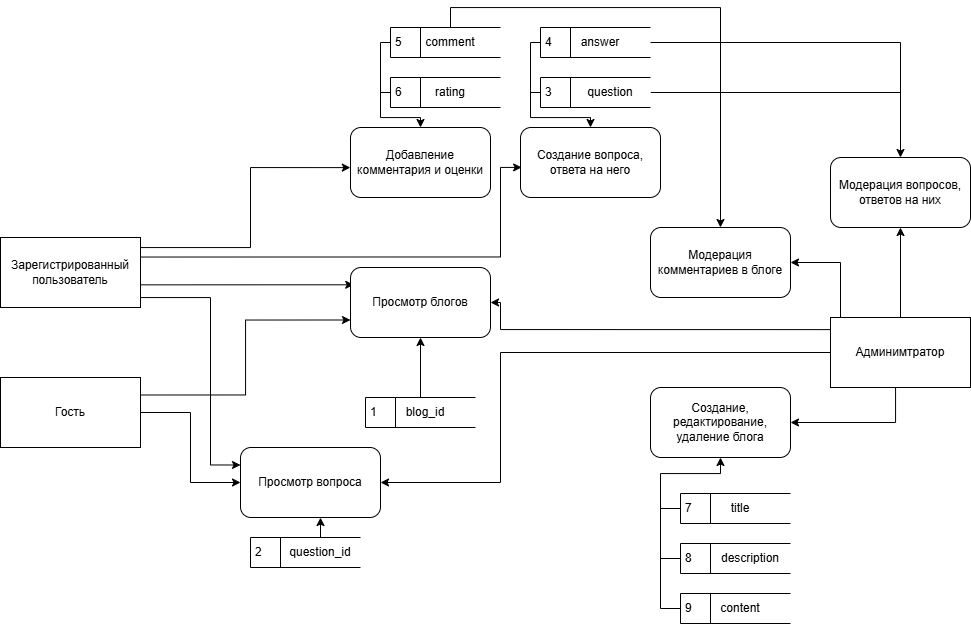

The diagram above was exported from draw.io. Its source (the exported page's mxGraphModel, read from the mxfile embedded in the PNG):
<mxGraphModel dx="1226" dy="661" grid="1" gridSize="10" guides="1" tooltips="1" connect="1" arrows="1" fold="1" page="1" pageScale="1" pageWidth="1169" pageHeight="827" math="0" shadow="0">
  <root>
    <mxCell id="0" />
    <mxCell id="1" parent="0" />
    <mxCell id="iD19RxIG-7md3nA6UZsq-10" style="edgeStyle=orthogonalEdgeStyle;rounded=0;orthogonalLoop=1;jettySize=auto;html=1;strokeWidth=1;flowAnimation=0;exitX=1;exitY=0.25;exitDx=0;exitDy=0;entryX=-0.001;entryY=0.573;entryDx=0;entryDy=0;entryPerimeter=0;" parent="1" source="iD19RxIG-7md3nA6UZsq-1" target="iD19RxIG-7md3nA6UZsq-9" edge="1">
      <mxGeometry relative="1" as="geometry">
        <mxPoint x="450" y="284" as="targetPoint" />
        <Array as="points">
          <mxPoint x="240" y="374" />
          <mxPoint x="350" y="374" />
          <mxPoint x="350" y="294" />
        </Array>
      </mxGeometry>
    </mxCell>
    <mxCell id="iD19RxIG-7md3nA6UZsq-11" style="edgeStyle=orthogonalEdgeStyle;rounded=0;orthogonalLoop=1;jettySize=auto;html=1;entryX=0.023;entryY=0.247;entryDx=0;entryDy=0;entryPerimeter=0;" parent="1" target="iD19RxIG-7md3nA6UZsq-4" edge="1">
      <mxGeometry relative="1" as="geometry">
        <mxPoint x="240" y="394" as="sourcePoint" />
        <mxPoint x="339.9999999999999" y="395.00999999999993" as="targetPoint" />
        <Array as="points">
          <mxPoint x="240" y="411" />
        </Array>
      </mxGeometry>
    </mxCell>
    <mxCell id="iD19RxIG-7md3nA6UZsq-15" style="edgeStyle=orthogonalEdgeStyle;rounded=0;orthogonalLoop=1;jettySize=auto;html=1;entryX=0;entryY=0.25;entryDx=0;entryDy=0;" parent="1" source="iD19RxIG-7md3nA6UZsq-1" target="iD19RxIG-7md3nA6UZsq-13" edge="1">
      <mxGeometry relative="1" as="geometry">
        <Array as="points">
          <mxPoint x="310" y="424" />
          <mxPoint x="310" y="591" />
        </Array>
      </mxGeometry>
    </mxCell>
    <mxCell id="iD19RxIG-7md3nA6UZsq-17" style="edgeStyle=orthogonalEdgeStyle;rounded=0;orthogonalLoop=1;jettySize=auto;html=1;exitX=0.996;exitY=0.279;exitDx=0;exitDy=0;exitPerimeter=0;entryX=0.008;entryY=0.57;entryDx=0;entryDy=0;entryPerimeter=0;" parent="1" source="iD19RxIG-7md3nA6UZsq-1" target="iD19RxIG-7md3nA6UZsq-16" edge="1">
      <mxGeometry relative="1" as="geometry">
        <mxPoint x="240" y="314" as="sourcePoint" />
        <mxPoint x="440" y="354" as="targetPoint" />
        <Array as="points">
          <mxPoint x="600" y="384" />
          <mxPoint x="600" y="294" />
        </Array>
      </mxGeometry>
    </mxCell>
    <mxCell id="iD19RxIG-7md3nA6UZsq-1" value="Зарегистрированный пользователь" style="html=1;dashed=0;whiteSpace=wrap;" parent="1" vertex="1">
      <mxGeometry x="100" y="364" width="140" height="70" as="geometry" />
    </mxCell>
    <mxCell id="iD19RxIG-7md3nA6UZsq-40" style="edgeStyle=orthogonalEdgeStyle;rounded=0;orthogonalLoop=1;jettySize=auto;html=1;entryX=1;entryY=0.5;entryDx=0;entryDy=0;exitX=0;exitY=0.173;exitDx=0;exitDy=0;exitPerimeter=0;" parent="1" source="iD19RxIG-7md3nA6UZsq-2" target="iD19RxIG-7md3nA6UZsq-4" edge="1">
      <mxGeometry relative="1" as="geometry">
        <Array as="points">
          <mxPoint x="600" y="456" />
          <mxPoint x="600" y="429" />
        </Array>
      </mxGeometry>
    </mxCell>
    <mxCell id="iD19RxIG-7md3nA6UZsq-45" style="edgeStyle=orthogonalEdgeStyle;rounded=0;orthogonalLoop=1;jettySize=auto;html=1;entryX=1;entryY=0.5;entryDx=0;entryDy=0;" parent="1" source="iD19RxIG-7md3nA6UZsq-2" target="iD19RxIG-7md3nA6UZsq-13" edge="1">
      <mxGeometry relative="1" as="geometry">
        <Array as="points">
          <mxPoint x="600" y="479" />
          <mxPoint x="600" y="609" />
        </Array>
      </mxGeometry>
    </mxCell>
    <mxCell id="iD19RxIG-7md3nA6UZsq-46" style="edgeStyle=orthogonalEdgeStyle;rounded=0;orthogonalLoop=1;jettySize=auto;html=1;entryX=1;entryY=0.5;entryDx=0;entryDy=0;" parent="1" source="iD19RxIG-7md3nA6UZsq-2" target="iD19RxIG-7md3nA6UZsq-25" edge="1">
      <mxGeometry relative="1" as="geometry">
        <Array as="points">
          <mxPoint x="940" y="389" />
        </Array>
      </mxGeometry>
    </mxCell>
    <mxCell id="iD19RxIG-7md3nA6UZsq-48" style="edgeStyle=orthogonalEdgeStyle;rounded=0;orthogonalLoop=1;jettySize=auto;html=1;entryX=0.5;entryY=1;entryDx=0;entryDy=0;" parent="1" source="iD19RxIG-7md3nA6UZsq-2" target="iD19RxIG-7md3nA6UZsq-26" edge="1">
      <mxGeometry relative="1" as="geometry" />
    </mxCell>
    <mxCell id="iD19RxIG-7md3nA6UZsq-51" style="edgeStyle=orthogonalEdgeStyle;rounded=0;orthogonalLoop=1;jettySize=auto;html=1;entryX=1;entryY=0.5;entryDx=0;entryDy=0;" parent="1" source="iD19RxIG-7md3nA6UZsq-2" target="iD19RxIG-7md3nA6UZsq-7" edge="1">
      <mxGeometry relative="1" as="geometry">
        <Array as="points">
          <mxPoint x="995" y="549" />
        </Array>
      </mxGeometry>
    </mxCell>
    <mxCell id="iD19RxIG-7md3nA6UZsq-2" value="Админимтратор" style="html=1;dashed=0;whiteSpace=wrap;" parent="1" vertex="1">
      <mxGeometry x="930" y="444" width="140" height="70" as="geometry" />
    </mxCell>
    <mxCell id="iD19RxIG-7md3nA6UZsq-12" style="edgeStyle=orthogonalEdgeStyle;rounded=0;orthogonalLoop=1;jettySize=auto;html=1;entryX=0;entryY=0.75;entryDx=0;entryDy=0;exitX=1;exitY=0.25;exitDx=0;exitDy=0;" parent="1" source="iD19RxIG-7md3nA6UZsq-3" target="iD19RxIG-7md3nA6UZsq-4" edge="1">
      <mxGeometry relative="1" as="geometry" />
    </mxCell>
    <mxCell id="iD19RxIG-7md3nA6UZsq-14" style="edgeStyle=orthogonalEdgeStyle;rounded=0;orthogonalLoop=1;jettySize=auto;html=1;entryX=0;entryY=0.5;entryDx=0;entryDy=0;" parent="1" source="iD19RxIG-7md3nA6UZsq-3" target="iD19RxIG-7md3nA6UZsq-13" edge="1">
      <mxGeometry relative="1" as="geometry" />
    </mxCell>
    <mxCell id="iD19RxIG-7md3nA6UZsq-3" value="Гость" style="html=1;dashed=0;whiteSpace=wrap;" parent="1" vertex="1">
      <mxGeometry x="100" y="504" width="140" height="70" as="geometry" />
    </mxCell>
    <mxCell id="iD19RxIG-7md3nA6UZsq-4" value="Просмотр блогов" style="rounded=1;whiteSpace=wrap;html=1;" parent="1" vertex="1">
      <mxGeometry x="450" y="394" width="140" height="70" as="geometry" />
    </mxCell>
    <mxCell id="iD19RxIG-7md3nA6UZsq-7" value="Создание, редактирование, удаление блога" style="rounded=1;whiteSpace=wrap;html=1;" parent="1" vertex="1">
      <mxGeometry x="750" y="514" width="140" height="70" as="geometry" />
    </mxCell>
    <mxCell id="iD19RxIG-7md3nA6UZsq-9" value="Добавление комментария и оценки" style="rounded=1;whiteSpace=wrap;html=1;" parent="1" vertex="1">
      <mxGeometry x="450" y="254" width="140" height="70" as="geometry" />
    </mxCell>
    <mxCell id="iD19RxIG-7md3nA6UZsq-13" value="Просмотр вопроса" style="rounded=1;whiteSpace=wrap;html=1;" parent="1" vertex="1">
      <mxGeometry x="340" y="574" width="140" height="70" as="geometry" />
    </mxCell>
    <mxCell id="iD19RxIG-7md3nA6UZsq-16" value="Создание вопроса, ответа на него" style="rounded=1;whiteSpace=wrap;html=1;" parent="1" vertex="1">
      <mxGeometry x="620" y="254" width="140" height="70" as="geometry" />
    </mxCell>
    <mxCell id="DcRuyUyVqODYVJJy-fKT-2" style="edgeStyle=orthogonalEdgeStyle;rounded=0;orthogonalLoop=1;jettySize=auto;html=1;entryX=0.5;entryY=1;entryDx=0;entryDy=0;" edge="1" parent="1" source="iD19RxIG-7md3nA6UZsq-19" target="iD19RxIG-7md3nA6UZsq-4">
      <mxGeometry relative="1" as="geometry" />
    </mxCell>
    <mxCell id="iD19RxIG-7md3nA6UZsq-19" value="1" style="html=1;dashed=0;whiteSpace=wrap;shape=mxgraph.dfd.dataStoreID;align=left;spacingLeft=3;points=[[0,0],[0.5,0],[1,0],[0,0.5],[1,0.5],[0,1],[0.5,1],[1,1]];" parent="1" vertex="1">
      <mxGeometry x="465" y="524" width="110" height="30" as="geometry" />
    </mxCell>
    <mxCell id="iD19RxIG-7md3nA6UZsq-21" value="blog_id" style="text;html=1;align=center;verticalAlign=middle;whiteSpace=wrap;rounded=0;" parent="1" vertex="1">
      <mxGeometry x="495" y="524" width="60" height="30" as="geometry" />
    </mxCell>
    <mxCell id="iD19RxIG-7md3nA6UZsq-22" value="2" style="html=1;dashed=0;whiteSpace=wrap;shape=mxgraph.dfd.dataStoreID;align=left;spacingLeft=3;points=[[0,0],[0.5,0],[1,0],[0,0.5],[1,0.5],[0,1],[0.5,1],[1,1]];" parent="1" vertex="1">
      <mxGeometry x="350" y="664" width="110" height="30" as="geometry" />
    </mxCell>
    <mxCell id="iD19RxIG-7md3nA6UZsq-23" value="question_id" style="text;html=1;align=center;verticalAlign=middle;whiteSpace=wrap;rounded=0;" parent="1" vertex="1">
      <mxGeometry x="390" y="664" width="60" height="30" as="geometry" />
    </mxCell>
    <mxCell id="iD19RxIG-7md3nA6UZsq-25" value="Модерация комментариев в блоге" style="rounded=1;whiteSpace=wrap;html=1;" parent="1" vertex="1">
      <mxGeometry x="750" y="354" width="140" height="70" as="geometry" />
    </mxCell>
    <mxCell id="iD19RxIG-7md3nA6UZsq-26" value="Модерация вопросов, ответов на них" style="rounded=1;whiteSpace=wrap;html=1;" parent="1" vertex="1">
      <mxGeometry x="930" y="284" width="140" height="70" as="geometry" />
    </mxCell>
    <mxCell id="iD19RxIG-7md3nA6UZsq-32" style="edgeStyle=orthogonalEdgeStyle;rounded=0;orthogonalLoop=1;jettySize=auto;html=1;entryX=0.5;entryY=0;entryDx=0;entryDy=0;" parent="1" source="iD19RxIG-7md3nA6UZsq-27" target="iD19RxIG-7md3nA6UZsq-16" edge="1">
      <mxGeometry relative="1" as="geometry">
        <Array as="points">
          <mxPoint x="630" y="219" />
          <mxPoint x="630" y="244" />
          <mxPoint x="690" y="244" />
        </Array>
      </mxGeometry>
    </mxCell>
    <mxCell id="iD19RxIG-7md3nA6UZsq-49" style="edgeStyle=orthogonalEdgeStyle;rounded=0;orthogonalLoop=1;jettySize=auto;html=1;" parent="1" source="iD19RxIG-7md3nA6UZsq-27" target="iD19RxIG-7md3nA6UZsq-26" edge="1">
      <mxGeometry relative="1" as="geometry" />
    </mxCell>
    <mxCell id="iD19RxIG-7md3nA6UZsq-27" value="3" style="html=1;dashed=0;whiteSpace=wrap;shape=mxgraph.dfd.dataStoreID;align=left;spacingLeft=3;points=[[0,0],[0.5,0],[1,0],[0,0.5],[1,0.5],[0,1],[0.5,1],[1,1]];" parent="1" vertex="1">
      <mxGeometry x="640" y="204" width="110" height="30" as="geometry" />
    </mxCell>
    <mxCell id="iD19RxIG-7md3nA6UZsq-28" value="question" style="text;html=1;align=center;verticalAlign=middle;whiteSpace=wrap;rounded=0;" parent="1" vertex="1">
      <mxGeometry x="680" y="204" width="60" height="30" as="geometry" />
    </mxCell>
    <mxCell id="iD19RxIG-7md3nA6UZsq-33" style="edgeStyle=orthogonalEdgeStyle;rounded=0;orthogonalLoop=1;jettySize=auto;html=1;endArrow=none;startFill=0;" parent="1" source="iD19RxIG-7md3nA6UZsq-30" edge="1">
      <mxGeometry relative="1" as="geometry">
        <mxPoint x="630" y="224" as="targetPoint" />
        <Array as="points">
          <mxPoint x="630" y="169" />
        </Array>
      </mxGeometry>
    </mxCell>
    <mxCell id="iD19RxIG-7md3nA6UZsq-30" value="4" style="html=1;dashed=0;whiteSpace=wrap;shape=mxgraph.dfd.dataStoreID;align=left;spacingLeft=3;points=[[0,0],[0.5,0],[1,0],[0,0.5],[1,0.5],[0,1],[0.5,1],[1,1]];" parent="1" vertex="1">
      <mxGeometry x="640" y="154" width="110" height="30" as="geometry" />
    </mxCell>
    <mxCell id="iD19RxIG-7md3nA6UZsq-31" value="answer" style="text;html=1;align=center;verticalAlign=middle;whiteSpace=wrap;rounded=0;" parent="1" vertex="1">
      <mxGeometry x="670" y="154" width="60" height="30" as="geometry" />
    </mxCell>
    <mxCell id="iD19RxIG-7md3nA6UZsq-39" style="edgeStyle=orthogonalEdgeStyle;rounded=0;orthogonalLoop=1;jettySize=auto;html=1;endArrow=none;startFill=0;" parent="1" source="iD19RxIG-7md3nA6UZsq-34" edge="1">
      <mxGeometry relative="1" as="geometry">
        <mxPoint x="480" y="219" as="targetPoint" />
        <Array as="points">
          <mxPoint x="480" y="219" />
        </Array>
      </mxGeometry>
    </mxCell>
    <mxCell id="iD19RxIG-7md3nA6UZsq-34" value="6" style="html=1;dashed=0;whiteSpace=wrap;shape=mxgraph.dfd.dataStoreID;align=left;spacingLeft=3;points=[[0,0],[0.5,0],[1,0],[0,0.5],[1,0.5],[0,1],[0.5,1],[1,1]];" parent="1" vertex="1">
      <mxGeometry x="490" y="204" width="110" height="30" as="geometry" />
    </mxCell>
    <mxCell id="iD19RxIG-7md3nA6UZsq-35" value="rating" style="text;html=1;align=center;verticalAlign=middle;whiteSpace=wrap;rounded=0;" parent="1" vertex="1">
      <mxGeometry x="520" y="204" width="60" height="30" as="geometry" />
    </mxCell>
    <mxCell id="iD19RxIG-7md3nA6UZsq-38" style="edgeStyle=orthogonalEdgeStyle;rounded=0;orthogonalLoop=1;jettySize=auto;html=1;entryX=0.5;entryY=0;entryDx=0;entryDy=0;" parent="1" source="iD19RxIG-7md3nA6UZsq-36" target="iD19RxIG-7md3nA6UZsq-9" edge="1">
      <mxGeometry relative="1" as="geometry">
        <Array as="points">
          <mxPoint x="480" y="169" />
          <mxPoint x="480" y="244" />
          <mxPoint x="520" y="244" />
        </Array>
      </mxGeometry>
    </mxCell>
    <mxCell id="iD19RxIG-7md3nA6UZsq-47" style="edgeStyle=orthogonalEdgeStyle;rounded=0;orthogonalLoop=1;jettySize=auto;html=1;exitX=0.5;exitY=0;exitDx=0;exitDy=0;entryX=0.5;entryY=0;entryDx=0;entryDy=0;" parent="1" source="iD19RxIG-7md3nA6UZsq-37" target="iD19RxIG-7md3nA6UZsq-25" edge="1">
      <mxGeometry relative="1" as="geometry">
        <Array as="points">
          <mxPoint x="550" y="134" />
          <mxPoint x="820" y="134" />
        </Array>
      </mxGeometry>
    </mxCell>
    <mxCell id="iD19RxIG-7md3nA6UZsq-36" value="5" style="html=1;dashed=0;whiteSpace=wrap;shape=mxgraph.dfd.dataStoreID;align=left;spacingLeft=3;points=[[0,0],[0.5,0],[1,0],[0,0.5],[1,0.5],[0,1],[0.5,1],[1,1]];" parent="1" vertex="1">
      <mxGeometry x="490" y="154" width="110" height="30" as="geometry" />
    </mxCell>
    <mxCell id="iD19RxIG-7md3nA6UZsq-37" value="comment" style="text;html=1;align=center;verticalAlign=middle;whiteSpace=wrap;rounded=0;" parent="1" vertex="1">
      <mxGeometry x="520" y="154" width="60" height="30" as="geometry" />
    </mxCell>
    <mxCell id="iD19RxIG-7md3nA6UZsq-50" style="edgeStyle=orthogonalEdgeStyle;rounded=0;orthogonalLoop=1;jettySize=auto;html=1;endArrow=none;startFill=0;" parent="1" source="iD19RxIG-7md3nA6UZsq-30" edge="1">
      <mxGeometry relative="1" as="geometry">
        <mxPoint x="1000" y="250" as="targetPoint" />
        <Array as="points">
          <mxPoint x="1000" y="169" />
          <mxPoint x="1000" y="244" />
        </Array>
      </mxGeometry>
    </mxCell>
    <mxCell id="iD19RxIG-7md3nA6UZsq-61" style="edgeStyle=orthogonalEdgeStyle;rounded=0;orthogonalLoop=1;jettySize=auto;html=1;endArrow=none;startFill=0;" parent="1" source="iD19RxIG-7md3nA6UZsq-53" edge="1">
      <mxGeometry relative="1" as="geometry">
        <mxPoint x="760" y="635" as="targetPoint" />
      </mxGeometry>
    </mxCell>
    <mxCell id="iD19RxIG-7md3nA6UZsq-53" value="7" style="html=1;dashed=0;whiteSpace=wrap;shape=mxgraph.dfd.dataStoreID;align=left;spacingLeft=3;points=[[0,0],[0.5,0],[1,0],[0,0.5],[1,0.5],[0,1],[0.5,1],[1,1]];" parent="1" vertex="1">
      <mxGeometry x="780" y="620" width="110" height="30" as="geometry" />
    </mxCell>
    <mxCell id="iD19RxIG-7md3nA6UZsq-54" value="title" style="text;html=1;align=center;verticalAlign=middle;whiteSpace=wrap;rounded=0;" parent="1" vertex="1">
      <mxGeometry x="810" y="620" width="60" height="30" as="geometry" />
    </mxCell>
    <mxCell id="iD19RxIG-7md3nA6UZsq-60" style="edgeStyle=orthogonalEdgeStyle;rounded=0;orthogonalLoop=1;jettySize=auto;html=1;endArrow=none;startFill=0;" parent="1" source="iD19RxIG-7md3nA6UZsq-55" edge="1">
      <mxGeometry relative="1" as="geometry">
        <mxPoint x="760" y="685" as="targetPoint" />
      </mxGeometry>
    </mxCell>
    <mxCell id="iD19RxIG-7md3nA6UZsq-55" value="8" style="html=1;dashed=0;whiteSpace=wrap;shape=mxgraph.dfd.dataStoreID;align=left;spacingLeft=3;points=[[0,0],[0.5,0],[1,0],[0,0.5],[1,0.5],[0,1],[0.5,1],[1,1]];" parent="1" vertex="1">
      <mxGeometry x="780" y="670" width="110" height="30" as="geometry" />
    </mxCell>
    <mxCell id="iD19RxIG-7md3nA6UZsq-56" value="description" style="text;html=1;align=center;verticalAlign=middle;whiteSpace=wrap;rounded=0;" parent="1" vertex="1">
      <mxGeometry x="820" y="670" width="60" height="30" as="geometry" />
    </mxCell>
    <mxCell id="iD19RxIG-7md3nA6UZsq-59" style="edgeStyle=orthogonalEdgeStyle;rounded=0;orthogonalLoop=1;jettySize=auto;html=1;entryX=0.5;entryY=1;entryDx=0;entryDy=0;" parent="1" source="iD19RxIG-7md3nA6UZsq-57" target="iD19RxIG-7md3nA6UZsq-7" edge="1">
      <mxGeometry relative="1" as="geometry">
        <Array as="points">
          <mxPoint x="760" y="735" />
          <mxPoint x="760" y="600" />
          <mxPoint x="820" y="600" />
        </Array>
      </mxGeometry>
    </mxCell>
    <mxCell id="iD19RxIG-7md3nA6UZsq-57" value="9" style="html=1;dashed=0;whiteSpace=wrap;shape=mxgraph.dfd.dataStoreID;align=left;spacingLeft=3;points=[[0,0],[0.5,0],[1,0],[0,0.5],[1,0.5],[0,1],[0.5,1],[1,1]];" parent="1" vertex="1">
      <mxGeometry x="780" y="720" width="110" height="30" as="geometry" />
    </mxCell>
    <mxCell id="iD19RxIG-7md3nA6UZsq-58" value="content" style="text;html=1;align=center;verticalAlign=middle;whiteSpace=wrap;rounded=0;" parent="1" vertex="1">
      <mxGeometry x="810" y="720" width="60" height="30" as="geometry" />
    </mxCell>
    <mxCell id="DcRuyUyVqODYVJJy-fKT-1" style="edgeStyle=orthogonalEdgeStyle;rounded=0;orthogonalLoop=1;jettySize=auto;html=1;entryX=0.574;entryY=1.012;entryDx=0;entryDy=0;entryPerimeter=0;" edge="1" parent="1" source="iD19RxIG-7md3nA6UZsq-23" target="iD19RxIG-7md3nA6UZsq-13">
      <mxGeometry relative="1" as="geometry" />
    </mxCell>
  </root>
</mxGraphModel>